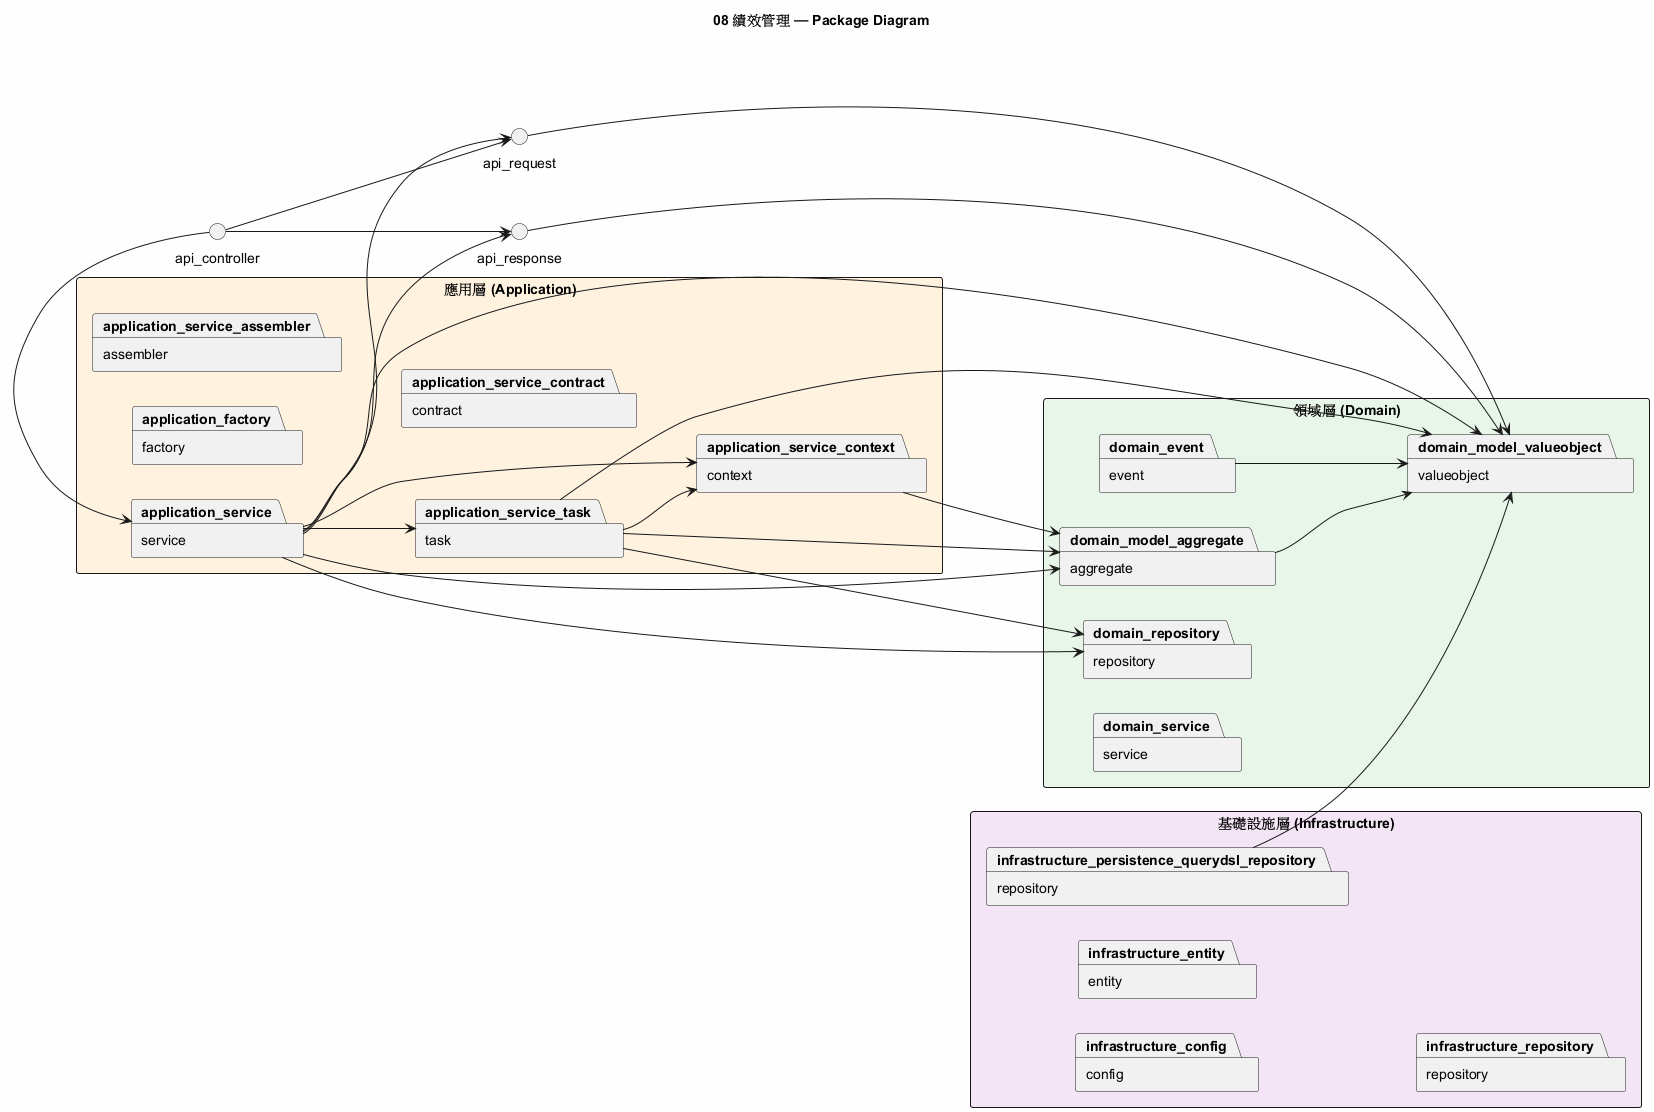

The diagram above was rendered by PlantUML. Its source (embedded in the PNG):
@startuml
title 08 績效管理 — Package Diagram
skinparam packageStyle rectangle
skinparam backgroundColor #FEFEFE
left to right direction

package "應用層 (Application)" #FFF3E0 {
  package "factory" as application_factory
  package "service" as application_service
  package "assembler" as application_service_assembler
  package "context" as application_service_context
  package "contract" as application_service_contract
  package "task" as application_service_task
}

package "領域層 (Domain)" #E8F5E9 {
  package "event" as domain_event
  package "aggregate" as domain_model_aggregate
  package "valueobject" as domain_model_valueobject
  package "repository" as domain_repository
  package "service" as domain_service
}

package "基礎設施層 (Infrastructure)" #F3E5F5 {
  package "config" as infrastructure_config
  package "entity" as infrastructure_entity
  package "repository" as infrastructure_persistence_querydsl_repository
  package "repository" as infrastructure_repository
}

application_service --> application_service_task
api_controller --> api_request
application_service_task --> application_service_context
domain_model_aggregate --> domain_model_valueobject
application_service --> api_request
application_service --> domain_model_valueobject
application_service --> api_response
api_controller --> application_service
api_controller --> api_response
application_service --> application_service_context
application_service --> domain_repository
application_service --> domain_model_aggregate
application_service_task --> domain_repository
api_request --> domain_model_valueobject
domain_event --> domain_model_valueobject
application_service_task --> domain_model_aggregate
application_service_task --> domain_model_valueobject
api_response --> domain_model_valueobject
application_service_context --> domain_model_aggregate
infrastructure_persistence_querydsl_repository --> domain_model_valueobject
@enduml